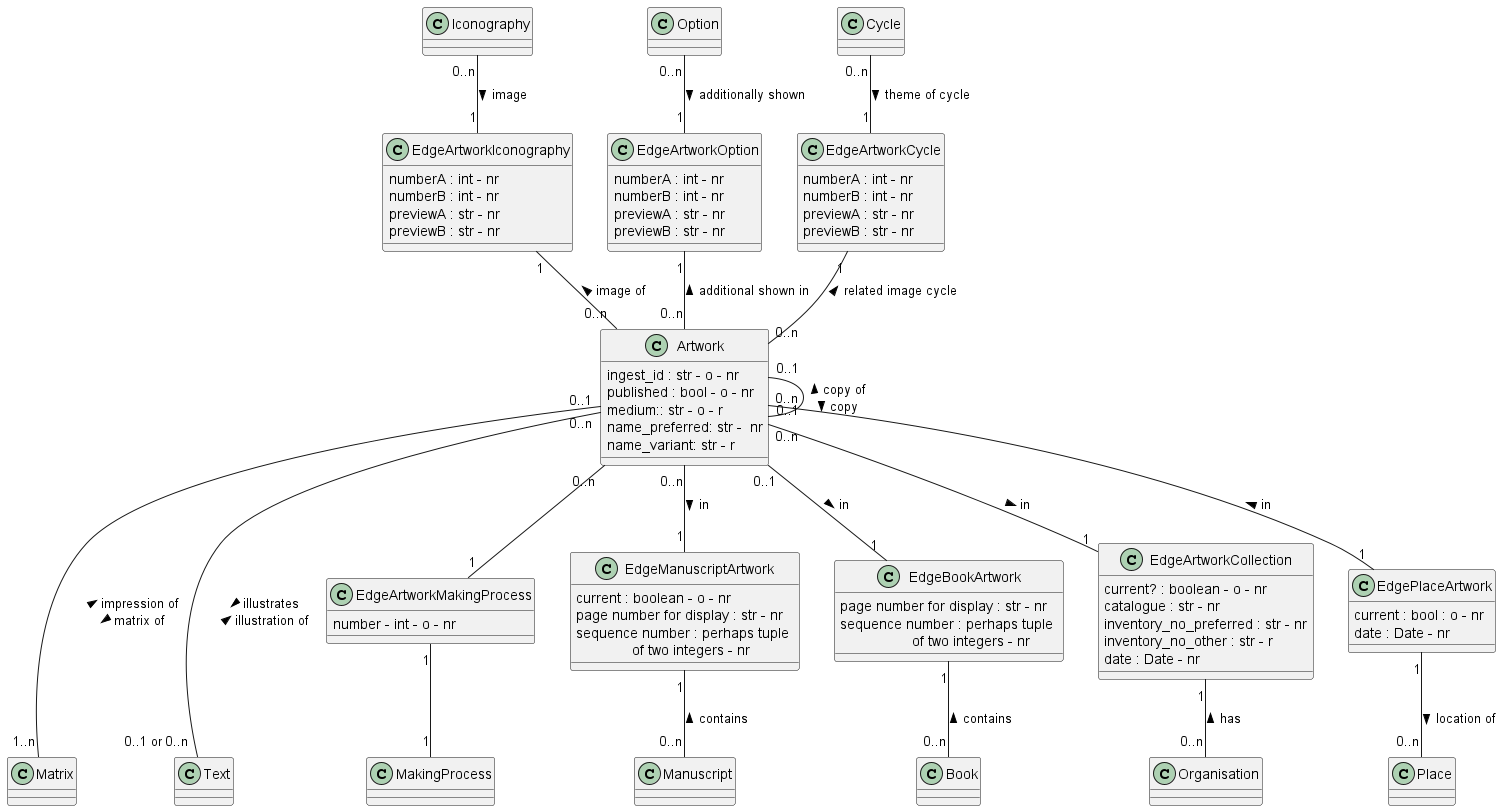

The diagram above was rendered by PlantUML. Its source (embedded in the PNG):
@startuml
Class Artwork
Artwork : ingest_id : str - o - nr
Artwork : published : bool - o - nr
Artwork : medium:: str - o - r
Artwork : name_preferred: str -  nr 
Artwork : name_variant: str - r



class MakingProcess

class Matrix

class Manuscript

class Book

class Place

class Organisation

class Text

class Iconography

class Option

class Cycle

class EdgeArtworkMakingProcess
EdgeArtworkMakingProcess : number - int - o - nr

class EdgeManuscriptArtwork
EdgeManuscriptArtwork : current : boolean - o - nr
EdgeManuscriptArtwork : page number for display : str - nr
EdgeManuscriptArtwork : sequence number : perhaps tuple \n              of two integers - nr

class EdgeBookArtwork
EdgeBookArtwork : page number for display : str - nr
EdgeBookArtwork : sequence number : perhaps tuple \n                  of two integers - nr

class EdgeArtworkCollection
EdgeArtworkCollection : current? : boolean - o - nr
EdgeArtworkCollection : catalogue : str - nr
EdgeArtworkCollection : inventory_no_preferred : str - nr
EdgeArtworkCollection : inventory_no_other : str - r
EdgeArtworkCollection : date : Date - nr

class EdgePlaceArtwork
EdgePlaceArtwork : current : bool : o - nr
EdgePlaceArtwork : date : Date - nr

class EdgeArtworkIconography
EdgeArtworkIconography : numberA : int - nr
EdgeArtworkIconography : numberB : int - nr
EdgeArtworkIconography : previewA : str - nr
EdgeArtworkIconography : previewB : str - nr

class EdgeArtworkOption
EdgeArtworkOption : numberA : int - nr
EdgeArtworkOption : numberB : int - nr
EdgeArtworkOption : previewA : str - nr
EdgeArtworkOption : previewB : str - nr

class EdgeArtworkCycle
EdgeArtworkCycle : numberA : int - nr
EdgeArtworkCycle : numberB : int - nr
EdgeArtworkCycle : previewA : str - nr
EdgeArtworkCycle : previewB : str - nr

Iconography "0..n" -- "1" EdgeArtworkIconography : image >
EdgeArtworkIconography "1" -- "0..n" Artwork : image of <

Option "0..n" -- "1" EdgeArtworkOption : additionally shown >
EdgeArtworkOption "1" -- "0..n" Artwork : additional shown in <

Cycle "0..n" -- "1" EdgeArtworkCycle : theme of cycle >
EdgeArtworkCycle "1" -- "0..n" Artwork : related image cycle <

Artwork "0..n" -- "1" EdgeArtworkMakingProcess
EdgeArtworkMakingProcess "1" -- "1" MakingProcess

Artwork "0..1" --- "1..n" Matrix : < impression of \n matrix of >

Artwork "0..n" -- "1" EdgePlaceArtwork : < in
EdgePlaceArtwork  "1" -- "0..n" Place :  location of  >

Artwork "0..n" -- "1" EdgeArtworkCollection : in >
EdgeArtworkCollection "1" -- "0..n" Organisation : has  <

Artwork "0..n" -- "1" EdgeManuscriptArtwork : in > 
EdgeManuscriptArtwork "1" -- "0..n" Manuscript : contains <

Artwork "0..1" -- "1" EdgeBookArtwork : in > 
EdgeBookArtwork "1" -- "0..n" Book : contains <

Artwork "0..n" --- "0..1 or 0..n" Text : > illustrates \n illustration of <

Artwork "0..1" -- "0..1" Artwork : < copy of \n copy >



@enduml